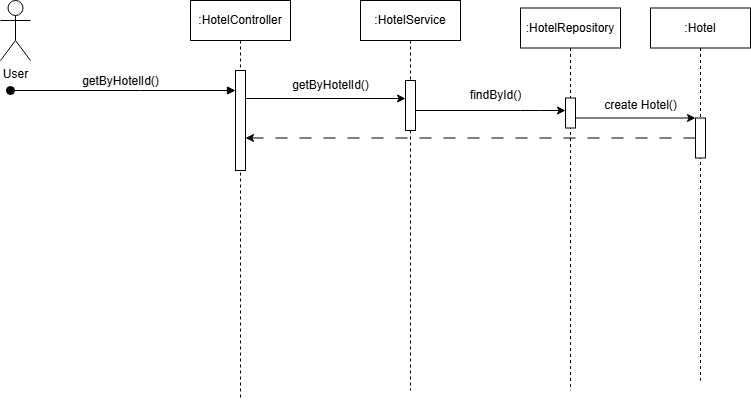

The diagram above was exported from draw.io. Its source (the exported page's mxGraphModel, read from the mxfile embedded in the PNG):
<mxGraphModel dx="1050" dy="522" grid="1" gridSize="10" guides="1" tooltips="1" connect="1" arrows="1" fold="1" page="1" pageScale="1" pageWidth="850" pageHeight="1100" math="0" shadow="0">
  <root>
    <mxCell id="0" />
    <mxCell id="1" parent="0" />
    <mxCell id="FeotZ8TLQkTKPXMfYBYf-17" value=":HotelController" style="shape=umlLifeline;perimeter=lifelinePerimeter;whiteSpace=wrap;html=1;container=0;dropTarget=0;collapsible=0;recursiveResize=0;outlineConnect=0;portConstraint=eastwest;newEdgeStyle={&quot;edgeStyle&quot;:&quot;elbowEdgeStyle&quot;,&quot;elbow&quot;:&quot;vertical&quot;,&quot;curved&quot;:0,&quot;rounded&quot;:0};" parent="1" vertex="1">
      <mxGeometry x="240" y="30" width="100" height="400" as="geometry" />
    </mxCell>
    <mxCell id="FeotZ8TLQkTKPXMfYBYf-18" value="" style="html=1;points=[];perimeter=orthogonalPerimeter;outlineConnect=0;targetShapes=umlLifeline;portConstraint=eastwest;newEdgeStyle={&quot;edgeStyle&quot;:&quot;elbowEdgeStyle&quot;,&quot;elbow&quot;:&quot;vertical&quot;,&quot;curved&quot;:0,&quot;rounded&quot;:0};" parent="FeotZ8TLQkTKPXMfYBYf-17" vertex="1">
      <mxGeometry x="45" y="70" width="10" height="100" as="geometry" />
    </mxCell>
    <mxCell id="FeotZ8TLQkTKPXMfYBYf-19" value=":HotelService" style="shape=umlLifeline;perimeter=lifelinePerimeter;whiteSpace=wrap;html=1;container=0;dropTarget=0;collapsible=0;recursiveResize=0;outlineConnect=0;portConstraint=eastwest;newEdgeStyle={&quot;edgeStyle&quot;:&quot;elbowEdgeStyle&quot;,&quot;elbow&quot;:&quot;vertical&quot;,&quot;curved&quot;:0,&quot;rounded&quot;:0};" parent="1" vertex="1">
      <mxGeometry x="410" y="30" width="100" height="390" as="geometry" />
    </mxCell>
    <mxCell id="FeotZ8TLQkTKPXMfYBYf-20" value="" style="html=1;points=[];perimeter=orthogonalPerimeter;outlineConnect=0;targetShapes=umlLifeline;portConstraint=eastwest;newEdgeStyle={&quot;edgeStyle&quot;:&quot;elbowEdgeStyle&quot;,&quot;elbow&quot;:&quot;vertical&quot;,&quot;curved&quot;:0,&quot;rounded&quot;:0};" parent="FeotZ8TLQkTKPXMfYBYf-19" vertex="1">
      <mxGeometry x="45" y="80" width="10" height="50" as="geometry" />
    </mxCell>
    <mxCell id="FeotZ8TLQkTKPXMfYBYf-21" value="User" style="shape=umlActor;verticalLabelPosition=bottom;verticalAlign=top;html=1;outlineConnect=0;" parent="1" vertex="1">
      <mxGeometry x="50" y="30" width="30" height="60" as="geometry" />
    </mxCell>
    <mxCell id="FeotZ8TLQkTKPXMfYBYf-22" value=":HotelRepository" style="shape=umlLifeline;perimeter=lifelinePerimeter;whiteSpace=wrap;html=1;container=0;dropTarget=0;collapsible=0;recursiveResize=0;outlineConnect=0;portConstraint=eastwest;newEdgeStyle={&quot;edgeStyle&quot;:&quot;elbowEdgeStyle&quot;,&quot;elbow&quot;:&quot;vertical&quot;,&quot;curved&quot;:0,&quot;rounded&quot;:0};" parent="1" vertex="1">
      <mxGeometry x="570" y="37.5" width="100" height="382.5" as="geometry" />
    </mxCell>
    <mxCell id="FeotZ8TLQkTKPXMfYBYf-23" value="" style="html=1;points=[];perimeter=orthogonalPerimeter;outlineConnect=0;targetShapes=umlLifeline;portConstraint=eastwest;newEdgeStyle={&quot;edgeStyle&quot;:&quot;elbowEdgeStyle&quot;,&quot;elbow&quot;:&quot;vertical&quot;,&quot;curved&quot;:0,&quot;rounded&quot;:0};" parent="FeotZ8TLQkTKPXMfYBYf-22" vertex="1">
      <mxGeometry x="45" y="90" width="10" height="30" as="geometry" />
    </mxCell>
    <mxCell id="FeotZ8TLQkTKPXMfYBYf-24" value=":Hotel" style="shape=umlLifeline;perimeter=lifelinePerimeter;whiteSpace=wrap;html=1;container=0;dropTarget=0;collapsible=0;recursiveResize=0;outlineConnect=0;portConstraint=eastwest;newEdgeStyle={&quot;edgeStyle&quot;:&quot;elbowEdgeStyle&quot;,&quot;elbow&quot;:&quot;vertical&quot;,&quot;curved&quot;:0,&quot;rounded&quot;:0};" parent="1" vertex="1">
      <mxGeometry x="700" y="37.5" width="100" height="372.5" as="geometry" />
    </mxCell>
    <mxCell id="FeotZ8TLQkTKPXMfYBYf-25" value="&lt;span style=&quot;color: rgba(0, 0, 0, 0); font-family: monospace; font-size: 0px; text-align: start;&quot;&gt;%3CmxGraphModel%3E%3Croot%3E%3CmxCell%20id%3D%220%22%2F%3E%3CmxCell%20id%3D%221%22%20parent%3D%220%22%2F%3E%3CmxCell%20id%3D%222%22%20value%3D%22%3AHotel%22%20style%3D%22shape%3DumlLifeline%3Bperimeter%3DlifelinePerimeter%3BwhiteSpace%3Dwrap%3Bhtml%3D1%3Bcontainer%3D0%3BdropTarget%3D0%3Bcollapsible%3D0%3BrecursiveResize%3D0%3BoutlineConnect%3D0%3BportConstraint%3Deastwest%3BnewEdgeStyle%3D%7B%26quot%3BedgeStyle%26quot%3B%3A%26quot%3BelbowEdgeStyle%26quot%3B%2C%26quot%3Belbow%26quot%3B%3A%26quot%3Bvertical%26quot%3B%2C%26quot%3Bcurved%26quot%3B%3A0%2C%26quot%3Brounded%26quot%3B%3A0%7D%3B%22%20vertex%3D%221%22%20parent%3D%221%22%3E%3CmxGeometry%20x%3D%22620%22%20y%3D%2220%22%20width%3D%22100%22%20height%3D%22300%22%20as%3D%22geometry%22%2F%3E%3C%2FmxCell%3E%3CmxCell%20id%3D%223%22%20value%3D%22%22%20style%3D%22html%3D1%3Bpoints%3D%5B%5D%3Bperimeter%3DorthogonalPerimeter%3BoutlineConnect%3D0%3BtargetShapes%3DumlLifeline%3BportConstraint%3Deastwest%3BnewEdgeStyle%3D%7B%26quot%3BedgeStyle%26quot%3B%3A%26quot%3BelbowEdgeStyle%26quot%3B%2C%26quot%3Belbow%26quot%3B%3A%26quot%3Bvertical%26quot%3B%2C%26quot%3Bcurved%26quot%3B%3A0%2C%26quot%3Brounded%26quot%3B%3A0%7D%3B%22%20vertex%3D%221%22%20parent%3D%222%22%3E%3CmxGeometry%20x%3D%2245%22%20y%3D%22110%22%20width%3D%2210%22%20height%3D%2240%22%20as%3D%22geometry%22%2F%3E%3C%2FmxCell%3E%3C%2Froot%3E%3C%2FmxGraphModel%3E&lt;/span&gt;" style="html=1;points=[];perimeter=orthogonalPerimeter;outlineConnect=0;targetShapes=umlLifeline;portConstraint=eastwest;newEdgeStyle={&quot;edgeStyle&quot;:&quot;elbowEdgeStyle&quot;,&quot;elbow&quot;:&quot;vertical&quot;,&quot;curved&quot;:0,&quot;rounded&quot;:0};" parent="FeotZ8TLQkTKPXMfYBYf-24" vertex="1">
      <mxGeometry x="45" y="110" width="10" height="40" as="geometry" />
    </mxCell>
    <mxCell id="FeotZ8TLQkTKPXMfYBYf-26" value="&lt;span style=&quot;font-size: 12px; background-color: rgb(251, 251, 251);&quot;&gt;getByHotelId()&lt;/span&gt;" style="html=1;verticalAlign=bottom;startArrow=oval;endArrow=block;startSize=8;edgeStyle=elbowEdgeStyle;elbow=vertical;curved=0;rounded=0;" parent="1" target="FeotZ8TLQkTKPXMfYBYf-18" edge="1">
      <mxGeometry x="-0.0222" relative="1" as="geometry">
        <mxPoint x="60" y="120" as="sourcePoint" />
        <mxPoint x="205" y="140" as="targetPoint" />
        <Array as="points">
          <mxPoint x="190" y="120" />
        </Array>
        <mxPoint as="offset" />
      </mxGeometry>
    </mxCell>
    <mxCell id="FeotZ8TLQkTKPXMfYBYf-27" value="" style="endArrow=classic;html=1;rounded=0;" parent="1" source="FeotZ8TLQkTKPXMfYBYf-20" target="FeotZ8TLQkTKPXMfYBYf-23" edge="1">
      <mxGeometry width="50" height="50" relative="1" as="geometry">
        <mxPoint x="415" y="200" as="sourcePoint" />
        <mxPoint x="530" y="200" as="targetPoint" />
        <Array as="points">
          <mxPoint x="570" y="140" />
          <mxPoint x="590" y="140" />
        </Array>
      </mxGeometry>
    </mxCell>
    <mxCell id="FeotZ8TLQkTKPXMfYBYf-28" value="" style="endArrow=classic;html=1;rounded=0;" parent="1" edge="1">
      <mxGeometry width="50" height="50" relative="1" as="geometry">
        <mxPoint x="295" y="128" as="sourcePoint" />
        <mxPoint x="455" y="128" as="targetPoint" />
      </mxGeometry>
    </mxCell>
    <mxCell id="FeotZ8TLQkTKPXMfYBYf-29" value="getByHotelId()" style="text;html=1;align=center;verticalAlign=middle;resizable=0;points=[];autosize=1;strokeColor=none;fillColor=none;" parent="1" vertex="1">
      <mxGeometry x="330" y="100" width="100" height="30" as="geometry" />
    </mxCell>
    <mxCell id="FeotZ8TLQkTKPXMfYBYf-30" value="findById()" style="text;html=1;align=center;verticalAlign=middle;resizable=0;points=[];autosize=1;strokeColor=none;fillColor=none;" parent="1" vertex="1">
      <mxGeometry x="510" y="110" width="70" height="30" as="geometry" />
    </mxCell>
    <mxCell id="FeotZ8TLQkTKPXMfYBYf-31" value="" style="endArrow=classic;html=1;rounded=0;" parent="1" source="FeotZ8TLQkTKPXMfYBYf-23" target="FeotZ8TLQkTKPXMfYBYf-25" edge="1">
      <mxGeometry width="50" height="50" relative="1" as="geometry">
        <mxPoint x="480" y="260" as="sourcePoint" />
        <mxPoint x="530" y="210" as="targetPoint" />
      </mxGeometry>
    </mxCell>
    <mxCell id="FeotZ8TLQkTKPXMfYBYf-32" value="create Hotel()" style="text;html=1;align=center;verticalAlign=middle;resizable=0;points=[];autosize=1;strokeColor=none;fillColor=none;" parent="1" vertex="1">
      <mxGeometry x="640" y="120" width="100" height="30" as="geometry" />
    </mxCell>
    <mxCell id="pWvSdtn7A2L0Z4uyrTG0-2" value="" style="endArrow=classic;html=1;rounded=0;dashed=1;dashPattern=12 12;" edge="1" parent="1" source="FeotZ8TLQkTKPXMfYBYf-25" target="FeotZ8TLQkTKPXMfYBYf-18">
      <mxGeometry width="50" height="50" relative="1" as="geometry">
        <mxPoint x="740" y="190" as="sourcePoint" />
        <mxPoint x="290" y="190" as="targetPoint" />
      </mxGeometry>
    </mxCell>
  </root>
</mxGraphModel>